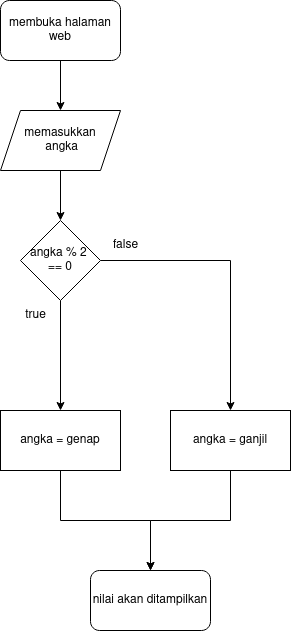

The diagram above was exported from draw.io. Its source (the exported page's mxGraphModel, read from the mxfile embedded in the PNG):
<mxGraphModel dx="832" dy="522" grid="1" gridSize="10" guides="1" tooltips="1" connect="1" arrows="1" fold="1" page="1" pageScale="1" pageWidth="850" pageHeight="1100" math="0" shadow="0">
  <root>
    <mxCell id="0" />
    <mxCell id="1" parent="0" />
    <mxCell id="1_ojonPm0XZVIu4tDkL3-3" style="edgeStyle=orthogonalEdgeStyle;rounded=0;orthogonalLoop=1;jettySize=auto;html=1;" edge="1" parent="1" source="1_ojonPm0XZVIu4tDkL3-1" target="1_ojonPm0XZVIu4tDkL3-2">
      <mxGeometry relative="1" as="geometry" />
    </mxCell>
    <mxCell id="1_ojonPm0XZVIu4tDkL3-1" value="membuka halaman web" style="rounded=1;whiteSpace=wrap;html=1;" vertex="1" parent="1">
      <mxGeometry x="360" y="250" width="120" height="60" as="geometry" />
    </mxCell>
    <mxCell id="1_ojonPm0XZVIu4tDkL3-5" style="edgeStyle=orthogonalEdgeStyle;rounded=0;orthogonalLoop=1;jettySize=auto;html=1;entryX=0.5;entryY=0;entryDx=0;entryDy=0;" edge="1" parent="1" source="1_ojonPm0XZVIu4tDkL3-2" target="1_ojonPm0XZVIu4tDkL3-4">
      <mxGeometry relative="1" as="geometry" />
    </mxCell>
    <mxCell id="1_ojonPm0XZVIu4tDkL3-2" value="&lt;div&gt;memasukkan&lt;/div&gt;&lt;div&gt;&amp;nbsp;angka&lt;/div&gt;" style="shape=parallelogram;perimeter=parallelogramPerimeter;whiteSpace=wrap;html=1;fixedSize=1;" vertex="1" parent="1">
      <mxGeometry x="360" y="360" width="120" height="60" as="geometry" />
    </mxCell>
    <mxCell id="1_ojonPm0XZVIu4tDkL3-6" style="edgeStyle=orthogonalEdgeStyle;rounded=0;orthogonalLoop=1;jettySize=auto;html=1;entryX=0.5;entryY=0;entryDx=0;entryDy=0;" edge="1" parent="1" source="1_ojonPm0XZVIu4tDkL3-4" target="1_ojonPm0XZVIu4tDkL3-9">
      <mxGeometry relative="1" as="geometry">
        <mxPoint x="590" y="650" as="targetPoint" />
      </mxGeometry>
    </mxCell>
    <mxCell id="1_ojonPm0XZVIu4tDkL3-7" style="edgeStyle=orthogonalEdgeStyle;rounded=0;orthogonalLoop=1;jettySize=auto;html=1;entryX=0.5;entryY=0;entryDx=0;entryDy=0;" edge="1" parent="1" source="1_ojonPm0XZVIu4tDkL3-4" target="1_ojonPm0XZVIu4tDkL3-8">
      <mxGeometry relative="1" as="geometry">
        <mxPoint x="420" y="650" as="targetPoint" />
      </mxGeometry>
    </mxCell>
    <mxCell id="1_ojonPm0XZVIu4tDkL3-4" value="&lt;div&gt;angka % 2&amp;nbsp;&lt;/div&gt;&lt;div&gt;== 0&lt;/div&gt;" style="rhombus;whiteSpace=wrap;html=1;" vertex="1" parent="1">
      <mxGeometry x="380" y="470" width="80" height="80" as="geometry" />
    </mxCell>
    <mxCell id="1_ojonPm0XZVIu4tDkL3-14" style="edgeStyle=orthogonalEdgeStyle;rounded=0;orthogonalLoop=1;jettySize=auto;html=1;entryX=0.5;entryY=0;entryDx=0;entryDy=0;" edge="1" parent="1" source="1_ojonPm0XZVIu4tDkL3-8" target="1_ojonPm0XZVIu4tDkL3-12">
      <mxGeometry relative="1" as="geometry">
        <mxPoint x="420" y="770" as="targetPoint" />
      </mxGeometry>
    </mxCell>
    <mxCell id="1_ojonPm0XZVIu4tDkL3-8" value="angka = genap" style="rounded=0;whiteSpace=wrap;html=1;" vertex="1" parent="1">
      <mxGeometry x="360" y="660" width="120" height="60" as="geometry" />
    </mxCell>
    <mxCell id="1_ojonPm0XZVIu4tDkL3-13" style="edgeStyle=orthogonalEdgeStyle;rounded=0;orthogonalLoop=1;jettySize=auto;html=1;entryX=0.5;entryY=0;entryDx=0;entryDy=0;" edge="1" parent="1" source="1_ojonPm0XZVIu4tDkL3-9" target="1_ojonPm0XZVIu4tDkL3-12">
      <mxGeometry relative="1" as="geometry">
        <mxPoint x="590" y="780" as="targetPoint" />
      </mxGeometry>
    </mxCell>
    <mxCell id="1_ojonPm0XZVIu4tDkL3-9" value="&lt;div&gt;angka = ganjil&lt;/div&gt;" style="rounded=0;whiteSpace=wrap;html=1;" vertex="1" parent="1">
      <mxGeometry x="530" y="660" width="120" height="60" as="geometry" />
    </mxCell>
    <mxCell id="1_ojonPm0XZVIu4tDkL3-10" value="&lt;div&gt;false&lt;/div&gt;" style="text;html=1;align=center;verticalAlign=middle;resizable=0;points=[];autosize=1;strokeColor=none;fillColor=none;" vertex="1" parent="1">
      <mxGeometry x="460" y="480" width="50" height="30" as="geometry" />
    </mxCell>
    <mxCell id="1_ojonPm0XZVIu4tDkL3-11" value="true" style="text;html=1;align=center;verticalAlign=middle;resizable=0;points=[];autosize=1;strokeColor=none;fillColor=none;" vertex="1" parent="1">
      <mxGeometry x="375" y="550" width="40" height="30" as="geometry" />
    </mxCell>
    <mxCell id="1_ojonPm0XZVIu4tDkL3-12" value="nilai akan ditampilkan" style="rounded=1;whiteSpace=wrap;html=1;" vertex="1" parent="1">
      <mxGeometry x="450" y="820" width="120" height="60" as="geometry" />
    </mxCell>
  </root>
</mxGraphModel>